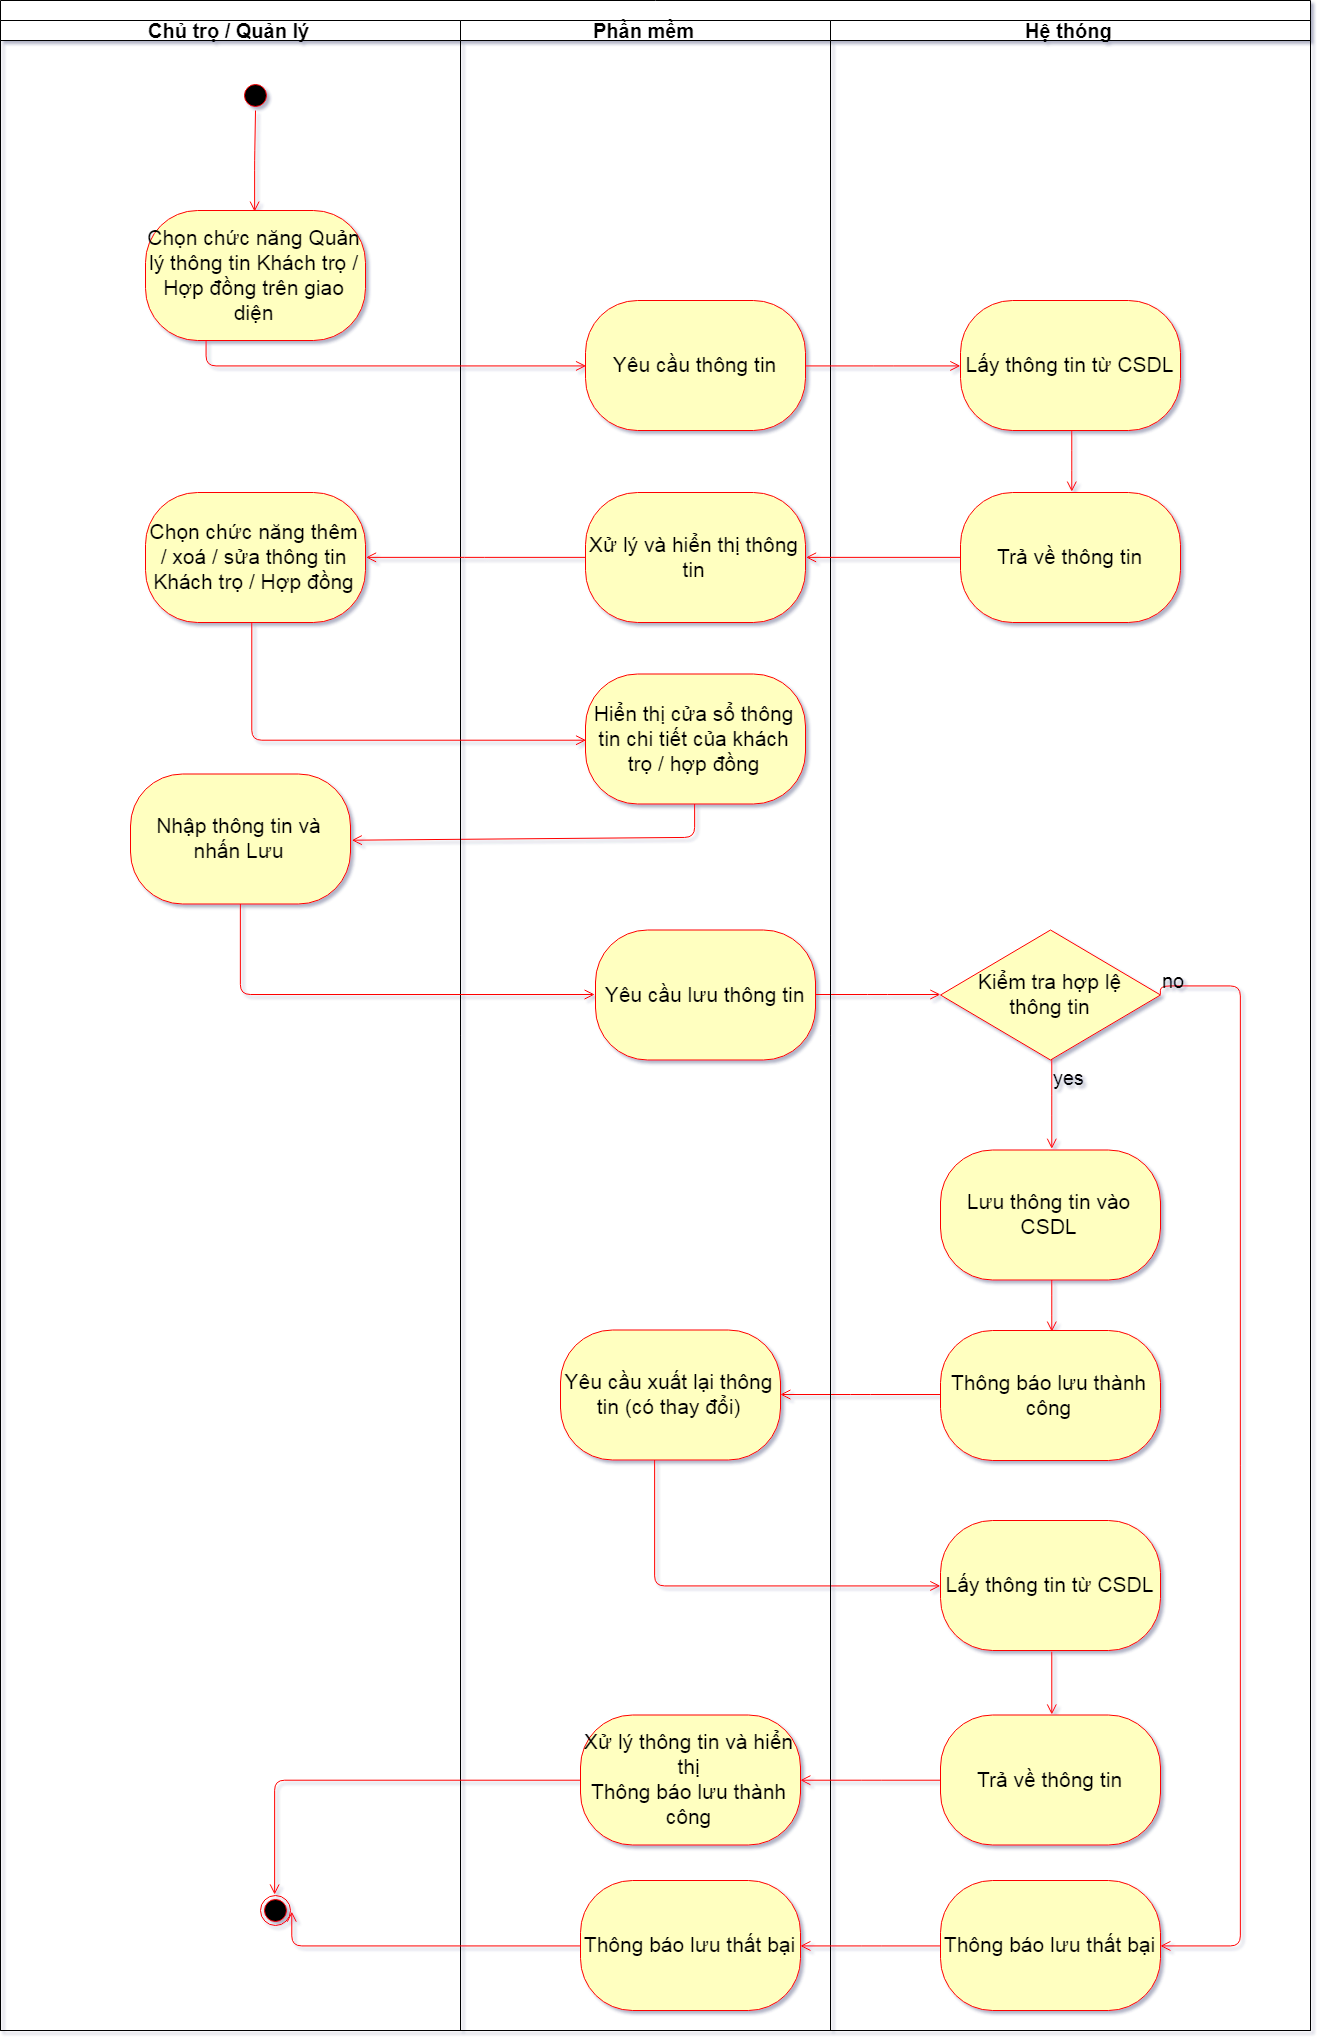

The diagram above was exported from draw.io. Its source (the exported page's mxGraphModel, read from the mxfile embedded in the PNG):
<mxGraphModel dx="1463" dy="1546" grid="1" gridSize="10" guides="1" tooltips="1" connect="1" arrows="1" fold="1" page="1" pageScale="1" pageWidth="1600" pageHeight="900" math="0" shadow="1">
  <root>
    <mxCell id="0" />
    <mxCell id="1" parent="0" />
    <mxCell id="2" value="" style="swimlane;html=1;childLayout=stackLayout;resizeParent=1;resizeParentMax=0;startSize=20;fontSize=20;" vertex="1" parent="1">
      <mxGeometry x="20" y="20" width="1310" height="2030" as="geometry" />
    </mxCell>
    <mxCell id="3" value="Chủ trọ / Quản lý" style="swimlane;html=1;startSize=20;fontSize=20;" vertex="1" parent="2">
      <mxGeometry y="20" width="460" height="2010" as="geometry" />
    </mxCell>
    <mxCell id="4" value="" style="ellipse;html=1;shape=startState;fillColor=#000000;strokeColor=#ff0000;fontSize=20;" vertex="1" parent="3">
      <mxGeometry x="240" y="60" width="30" height="30" as="geometry" />
    </mxCell>
    <mxCell id="5" value="" style="edgeStyle=orthogonalEdgeStyle;html=1;verticalAlign=bottom;endArrow=open;endSize=8;strokeColor=#ff0000;fontSize=20;entryX=0.5;entryY=0;entryDx=0;entryDy=0;" edge="1" parent="3" source="4" target="6">
      <mxGeometry relative="1" as="geometry">
        <mxPoint x="205" y="150" as="targetPoint" />
      </mxGeometry>
    </mxCell>
    <mxCell id="6" value="Chọn chức năng Quản lý thông tin Khách trọ / Hợp đồng trên giao diện" style="rounded=1;whiteSpace=wrap;html=1;arcSize=40;fontColor=#000000;fillColor=#ffffc0;strokeColor=#ff0000;fontSize=21;" vertex="1" parent="3">
      <mxGeometry x="145" y="190" width="220" height="130" as="geometry" />
    </mxCell>
    <mxCell id="7" value="Chọn chức năng thêm / xoá / sửa thông tin Khách trọ / Hợp đồng" style="rounded=1;whiteSpace=wrap;html=1;arcSize=40;fontColor=#000000;fillColor=#ffffc0;strokeColor=#ff0000;fontSize=21;" vertex="1" parent="3">
      <mxGeometry x="145" y="472" width="220" height="130" as="geometry" />
    </mxCell>
    <mxCell id="8" value="Nhập thông tin và nhấn Lưu" style="rounded=1;whiteSpace=wrap;html=1;arcSize=40;fontColor=#000000;fillColor=#ffffc0;strokeColor=#ff0000;fontSize=21;" vertex="1" parent="3">
      <mxGeometry x="130" y="753.5" width="220" height="130" as="geometry" />
    </mxCell>
    <mxCell id="9" value="" style="ellipse;html=1;shape=endState;fillColor=#000000;strokeColor=#ff0000;fontSize=20;" vertex="1" parent="3">
      <mxGeometry x="260" y="1875" width="30" height="30" as="geometry" />
    </mxCell>
    <mxCell id="10" value="" style="edgeStyle=orthogonalEdgeStyle;html=1;verticalAlign=bottom;endArrow=open;endSize=8;strokeColor=#ff0000;fontSize=20;entryX=1;entryY=0.5;entryDx=0;entryDy=0;exitX=0.5;exitY=1;exitDx=0;exitDy=0;" edge="1" parent="2" source="17" target="8">
      <mxGeometry relative="1" as="geometry">
        <mxPoint x="361.28571428571445" y="915.7142857142858" as="targetPoint" />
        <mxPoint x="710" y="860" as="sourcePoint" />
        <Array as="points">
          <mxPoint x="695" y="838" />
        </Array>
      </mxGeometry>
    </mxCell>
    <mxCell id="11" value="" style="edgeStyle=orthogonalEdgeStyle;html=1;verticalAlign=bottom;endArrow=open;endSize=8;strokeColor=#ff0000;fontSize=20;entryX=0;entryY=0.5;entryDx=0;entryDy=0;" edge="1" parent="2" source="18" target="26">
      <mxGeometry relative="1" as="geometry">
        <mxPoint x="655" y="1029.5" as="targetPoint" />
      </mxGeometry>
    </mxCell>
    <mxCell id="12" value="" style="edgeStyle=orthogonalEdgeStyle;html=1;verticalAlign=bottom;endArrow=open;endSize=8;strokeColor=#ff0000;fontSize=20;entryX=1;entryY=0.5;entryDx=0;entryDy=0;" edge="1" parent="2" source="31" target="19">
      <mxGeometry relative="1" as="geometry">
        <mxPoint x="1050" y="1439.5" as="targetPoint" />
      </mxGeometry>
    </mxCell>
    <mxCell id="13" value="" style="edgeStyle=orthogonalEdgeStyle;html=1;verticalAlign=bottom;endArrow=open;endSize=8;strokeColor=#ff0000;fontSize=20;entryX=0;entryY=0.5;entryDx=0;entryDy=0;" edge="1" parent="2" source="19" target="32">
      <mxGeometry relative="1" as="geometry">
        <mxPoint x="655" y="1369.5" as="targetPoint" />
        <Array as="points">
          <mxPoint x="654" y="1585" />
        </Array>
      </mxGeometry>
    </mxCell>
    <mxCell id="14" value="Phần mềm" style="swimlane;html=1;startSize=20;fontSize=20;" vertex="1" parent="2">
      <mxGeometry x="460" y="20" width="370" height="2010" as="geometry" />
    </mxCell>
    <mxCell id="15" value="Yêu cầu thông tin" style="rounded=1;whiteSpace=wrap;html=1;arcSize=40;fontColor=#000000;fillColor=#ffffc0;strokeColor=#ff0000;fontSize=21;" vertex="1" parent="14">
      <mxGeometry x="125" y="280" width="220" height="130" as="geometry" />
    </mxCell>
    <mxCell id="16" value="Xử lý và hiển thị thông tin" style="rounded=1;whiteSpace=wrap;html=1;arcSize=40;fontColor=#000000;fillColor=#ffffc0;strokeColor=#ff0000;fontSize=21;" vertex="1" parent="14">
      <mxGeometry x="125" y="472" width="220" height="130" as="geometry" />
    </mxCell>
    <mxCell id="17" value="Hiển thị cửa sổ thông tin chi tiết của khách trọ / hợp đồng" style="rounded=1;whiteSpace=wrap;html=1;arcSize=40;fontColor=#000000;fillColor=#ffffc0;strokeColor=#ff0000;fontSize=21;" vertex="1" parent="14">
      <mxGeometry x="125" y="653.5" width="220" height="130" as="geometry" />
    </mxCell>
    <mxCell id="18" value="Yêu cầu lưu thông tin" style="rounded=1;whiteSpace=wrap;html=1;arcSize=40;fontColor=#000000;fillColor=#ffffc0;strokeColor=#ff0000;fontSize=21;" vertex="1" parent="14">
      <mxGeometry x="135" y="909.5" width="220" height="130" as="geometry" />
    </mxCell>
    <mxCell id="19" value="Yêu cầu xuất lại thông tin (có thay đổi)" style="rounded=1;whiteSpace=wrap;html=1;arcSize=40;fontColor=#000000;fillColor=#ffffc0;strokeColor=#ff0000;fontSize=21;" vertex="1" parent="14">
      <mxGeometry x="100" y="1309.5" width="220" height="130" as="geometry" />
    </mxCell>
    <mxCell id="20" value="Xử lý thông tin và hiển thị&lt;br style=&quot;font-size: 21px;&quot;&gt;Thông báo lưu thành công" style="rounded=1;whiteSpace=wrap;html=1;arcSize=40;fontColor=#000000;fillColor=#ffffc0;strokeColor=#ff0000;fontSize=21;" vertex="1" parent="14">
      <mxGeometry x="120" y="1694.5" width="220" height="130" as="geometry" />
    </mxCell>
    <mxCell id="21" value="Thông báo lưu thất bại" style="rounded=1;whiteSpace=wrap;html=1;arcSize=40;fontColor=#000000;fillColor=#ffffc0;strokeColor=#ff0000;fontSize=21;" vertex="1" parent="14">
      <mxGeometry x="120" y="1860" width="220" height="130" as="geometry" />
    </mxCell>
    <mxCell id="22" value="Hệ thóng" style="swimlane;html=1;startSize=20;fontSize=20;" vertex="1" parent="2">
      <mxGeometry x="830" y="20" width="480" height="2010" as="geometry" />
    </mxCell>
    <mxCell id="23" value="Lấy thông tin từ CSDL" style="rounded=1;whiteSpace=wrap;html=1;arcSize=40;fontColor=#000000;fillColor=#ffffc0;strokeColor=#ff0000;fontSize=21;" vertex="1" parent="22">
      <mxGeometry x="130" y="280" width="220" height="130" as="geometry" />
    </mxCell>
    <mxCell id="24" value="" style="edgeStyle=orthogonalEdgeStyle;html=1;verticalAlign=bottom;endArrow=open;endSize=8;strokeColor=#ff0000;fontSize=20;entryX=0.5;entryY=0;entryDx=0;entryDy=0;" edge="1" parent="22" source="23" target="25">
      <mxGeometry relative="1" as="geometry">
        <mxPoint x="190" y="380" as="targetPoint" />
      </mxGeometry>
    </mxCell>
    <mxCell id="25" value="Trả về thông tin" style="rounded=1;whiteSpace=wrap;html=1;arcSize=40;fontColor=#000000;fillColor=#ffffc0;strokeColor=#ff0000;fontSize=21;" vertex="1" parent="22">
      <mxGeometry x="130" y="472" width="220" height="130" as="geometry" />
    </mxCell>
    <mxCell id="26" value="Kiểm tra hợp lệ &lt;br style=&quot;font-size: 21px;&quot;&gt;thông tin" style="rhombus;whiteSpace=wrap;html=1;fillColor=#ffffc0;strokeColor=#ff0000;fontSize=21;" vertex="1" parent="22">
      <mxGeometry x="110" y="909.5" width="220" height="130" as="geometry" />
    </mxCell>
    <mxCell id="27" value="no" style="edgeStyle=orthogonalEdgeStyle;html=1;align=left;verticalAlign=bottom;endArrow=open;endSize=8;strokeColor=#ff0000;fontSize=20;exitX=1;exitY=0.5;exitDx=0;exitDy=0;entryX=1;entryY=0.5;entryDx=0;entryDy=0;labelBackgroundColor=none;" edge="1" parent="22" source="26" target="35">
      <mxGeometry x="-1" relative="1" as="geometry">
        <mxPoint x="340" y="1709.5" as="targetPoint" />
        <Array as="points">
          <mxPoint x="330" y="966" />
          <mxPoint x="410" y="966" />
          <mxPoint x="410" y="1926" />
        </Array>
      </mxGeometry>
    </mxCell>
    <mxCell id="28" value="yes" style="edgeStyle=orthogonalEdgeStyle;html=1;align=left;verticalAlign=top;endArrow=open;endSize=8;strokeColor=#ff0000;fontSize=20;entryX=0.5;entryY=0;entryDx=0;entryDy=0;labelBackgroundColor=none;" edge="1" parent="22" source="26" target="29">
      <mxGeometry x="-1" relative="1" as="geometry">
        <mxPoint x="150" y="999.5" as="targetPoint" />
      </mxGeometry>
    </mxCell>
    <mxCell id="29" value="Lưu thông tin vào CSDL" style="rounded=1;whiteSpace=wrap;html=1;arcSize=40;fontColor=#000000;fillColor=#ffffc0;strokeColor=#ff0000;fontSize=21;" vertex="1" parent="22">
      <mxGeometry x="110" y="1129.5" width="220" height="130" as="geometry" />
    </mxCell>
    <mxCell id="30" value="" style="edgeStyle=orthogonalEdgeStyle;html=1;verticalAlign=bottom;endArrow=open;endSize=8;strokeColor=#ff0000;fontSize=20;entryX=0.5;entryY=0;entryDx=0;entryDy=0;" edge="1" parent="22" source="29" target="31">
      <mxGeometry relative="1" as="geometry">
        <mxPoint x="220" y="1319.5" as="targetPoint" />
      </mxGeometry>
    </mxCell>
    <mxCell id="31" value="Thông báo lưu thành công" style="rounded=1;whiteSpace=wrap;html=1;arcSize=40;fontColor=#000000;fillColor=#ffffc0;strokeColor=#ff0000;fontSize=21;" vertex="1" parent="22">
      <mxGeometry x="110" y="1310" width="220" height="130" as="geometry" />
    </mxCell>
    <mxCell id="32" value="Lấy thông tin từ CSDL" style="rounded=1;whiteSpace=wrap;html=1;arcSize=40;fontColor=#000000;fillColor=#ffffc0;strokeColor=#ff0000;fontSize=21;" vertex="1" parent="22">
      <mxGeometry x="110" y="1500" width="220" height="130" as="geometry" />
    </mxCell>
    <mxCell id="33" value="" style="edgeStyle=orthogonalEdgeStyle;html=1;verticalAlign=bottom;endArrow=open;endSize=8;strokeColor=#ff0000;fontSize=20;entryX=0.5;entryY=0;entryDx=0;entryDy=0;exitX=0.5;exitY=1;exitDx=0;exitDy=0;" edge="1" parent="22" source="32" target="34">
      <mxGeometry relative="1" as="geometry">
        <mxPoint x="220" y="1620.5" as="targetPoint" />
        <mxPoint x="270" y="1650.5" as="sourcePoint" />
      </mxGeometry>
    </mxCell>
    <mxCell id="34" value="Trả về thông tin" style="rounded=1;whiteSpace=wrap;html=1;arcSize=40;fontColor=#000000;fillColor=#ffffc0;strokeColor=#ff0000;fontSize=21;" vertex="1" parent="22">
      <mxGeometry x="110" y="1694.5" width="220" height="130" as="geometry" />
    </mxCell>
    <mxCell id="35" value="Thông báo lưu thất bại" style="rounded=1;whiteSpace=wrap;html=1;arcSize=40;fontColor=#000000;fillColor=#ffffc0;strokeColor=#ff0000;fontSize=21;" vertex="1" parent="22">
      <mxGeometry x="110" y="1860" width="220" height="130" as="geometry" />
    </mxCell>
    <mxCell id="36" value="" style="edgeStyle=orthogonalEdgeStyle;html=1;verticalAlign=bottom;endArrow=open;endSize=8;strokeColor=#ff0000;fontSize=20;entryX=0;entryY=0.5;entryDx=0;entryDy=0;" edge="1" parent="2" source="6" target="15">
      <mxGeometry relative="1" as="geometry">
        <mxPoint x="205" y="350" as="targetPoint" />
        <Array as="points">
          <mxPoint x="205" y="320" />
        </Array>
      </mxGeometry>
    </mxCell>
    <mxCell id="37" value="" style="edgeStyle=orthogonalEdgeStyle;html=1;verticalAlign=bottom;endArrow=open;endSize=8;strokeColor=#ff0000;fontSize=20;entryX=0;entryY=0.5;entryDx=0;entryDy=0;" edge="1" parent="2" source="15" target="23">
      <mxGeometry relative="1" as="geometry">
        <mxPoint x="645" y="400" as="targetPoint" />
      </mxGeometry>
    </mxCell>
    <mxCell id="38" value="" style="edgeStyle=orthogonalEdgeStyle;html=1;verticalAlign=bottom;endArrow=open;endSize=8;strokeColor=#ff0000;fontSize=20;entryX=1;entryY=0.5;entryDx=0;entryDy=0;" edge="1" parent="2" source="16" target="7">
      <mxGeometry relative="1" as="geometry">
        <mxPoint x="366.3333333333335" y="617.166666666667" as="targetPoint" />
        <mxPoint x="585" y="637.166666666667" as="sourcePoint" />
      </mxGeometry>
    </mxCell>
    <mxCell id="39" value="" style="edgeStyle=orthogonalEdgeStyle;html=1;verticalAlign=bottom;endArrow=open;endSize=8;strokeColor=#ff0000;fontSize=20;entryX=0;entryY=0.5;entryDx=0;entryDy=0;" edge="1" parent="2" source="7" target="17">
      <mxGeometry relative="1" as="geometry">
        <mxPoint x="205" y="673.5" as="targetPoint" />
        <mxPoint x="206.33333333333348" y="683.5" as="sourcePoint" />
        <Array as="points">
          <mxPoint x="250" y="739" />
        </Array>
      </mxGeometry>
    </mxCell>
    <mxCell id="40" value="" style="edgeStyle=orthogonalEdgeStyle;html=1;verticalAlign=bottom;endArrow=open;endSize=8;strokeColor=#ff0000;fontSize=20;entryX=0;entryY=0.5;entryDx=0;entryDy=0;" edge="1" parent="2" source="8" target="18">
      <mxGeometry relative="1" as="geometry">
        <mxPoint x="190" y="873.5" as="targetPoint" />
        <Array as="points">
          <mxPoint x="240" y="995" />
        </Array>
      </mxGeometry>
    </mxCell>
    <mxCell id="41" value="" style="edgeStyle=orthogonalEdgeStyle;html=1;verticalAlign=bottom;endArrow=open;endSize=8;strokeColor=#ff0000;fontSize=20;entryX=1;entryY=0.5;entryDx=0;entryDy=0;exitX=0;exitY=0.5;exitDx=0;exitDy=0;" edge="1" parent="2" source="25" target="16">
      <mxGeometry relative="1" as="geometry">
        <mxPoint x="804.4999999999998" y="551.0714285714287" as="targetPoint" />
        <mxPoint x="959.9285714285716" y="551.0714285714287" as="sourcePoint" />
      </mxGeometry>
    </mxCell>
    <mxCell id="42" value="" style="edgeStyle=orthogonalEdgeStyle;html=1;verticalAlign=bottom;endArrow=open;endSize=8;strokeColor=#ff0000;fontSize=20;entryX=0.5;entryY=0;entryDx=0;entryDy=0;" edge="1" parent="2" source="20" target="9">
      <mxGeometry relative="1" as="geometry">
        <mxPoint x="655" y="1732" as="targetPoint" />
      </mxGeometry>
    </mxCell>
    <mxCell id="43" value="" style="edgeStyle=orthogonalEdgeStyle;html=1;verticalAlign=bottom;endArrow=open;endSize=8;strokeColor=#ff0000;fontSize=20;entryX=1;entryY=0.5;entryDx=0;entryDy=0;" edge="1" parent="2" source="21" target="9">
      <mxGeometry relative="1" as="geometry">
        <mxPoint x="655" y="1975" as="targetPoint" />
        <Array as="points">
          <mxPoint x="290" y="1946" />
        </Array>
      </mxGeometry>
    </mxCell>
    <mxCell id="44" value="" style="edgeStyle=orthogonalEdgeStyle;html=1;verticalAlign=bottom;endArrow=open;endSize=8;strokeColor=#ff0000;fontSize=20;entryX=1;entryY=0.5;entryDx=0;entryDy=0;" edge="1" parent="2" source="35" target="21">
      <mxGeometry relative="1" as="geometry">
        <mxPoint x="1050" y="1975" as="targetPoint" />
      </mxGeometry>
    </mxCell>
    <mxCell id="45" value="" style="edgeStyle=orthogonalEdgeStyle;html=1;verticalAlign=bottom;endArrow=open;endSize=8;strokeColor=#ff0000;fontSize=20;entryX=1;entryY=0.5;entryDx=0;entryDy=0;" edge="1" parent="2" source="34" target="20">
      <mxGeometry relative="1" as="geometry">
        <mxPoint x="1050" y="1770.5" as="targetPoint" />
      </mxGeometry>
    </mxCell>
  </root>
</mxGraphModel>